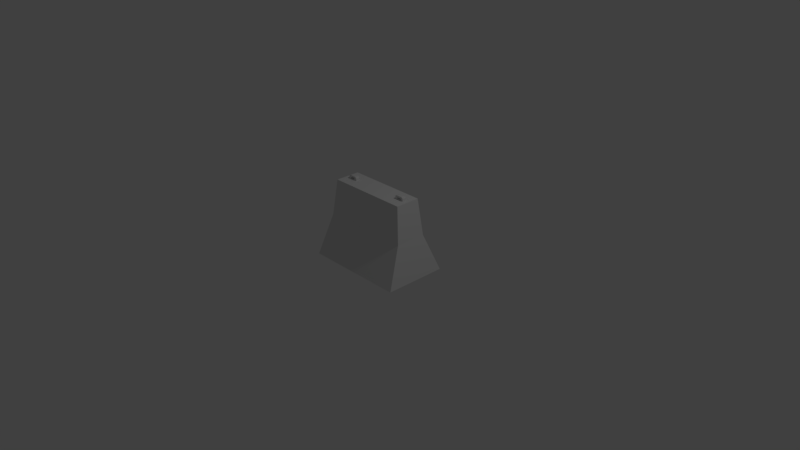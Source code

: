 # Source: road_block.blend  (saved by Blender 2.79.0; exported with 4.5.12 LTS)
import bpy
from mathutils import Matrix  # noqa: F401  (used for matrix-valued properties, if any)

bpy.ops.wm.read_factory_settings(use_empty=True)
scene = bpy.context.scene
scene.name = 'Scene'

# ---- collections
col_collection_1 = bpy.data.collections.new('Collection 1'); scene.collection.children.link(col_collection_1)

# ---- materials (node trees are filled in below, after node groups)
mat_material = bpy.data.materials.new('Material')
mat_material.alpha_threshold = 0.0
mat_material.use_transparent_shadow = False
mat_material.roughness = 0.5
mat_material.line_color = (0.0, 0.0, 0.0, 1.0)

# ---- material node trees

# ---- world
world_world = bpy.data.worlds.new('World'); scene.world = world_world
world_world.color = (0.05088, 0.05088, 0.05088)
world_world.use_sun_shadow = False
world_world.sun_shadow_jitter_overblur = 0.0
world_world.cycles.sampling_method = 'MANUAL'

# ---- cameras
cam_camera = bpy.data.cameras.new('Camera')
cam_camera.clip_end = 100.0
cam_camera.lens = 35.0
cam_camera.sensor_width = 32.0
cam_camera.sensor_height = 18.0
cam_camera.ortho_scale = 7.314
cam_camera.dof.focus_distance = 0.0
cam_camera.dof.aperture_fstop = 128.0

# ---- lights
light_lamp = bpy.data.lights.new('Lamp', 'POINT')
light_lamp.transmission_factor = 0.0
light_lamp.cutoff_distance = 30.0
light_lamp.energy = 100.0
light_lamp.shadow_buffer_clip_start = 1.001
light_lamp.shadow_soft_size = 0.1
light_lamp.shadow_maximum_resolution = 0.006
light_lamp.use_absolute_resolution = True

# ---- meshes
me_cube = bpy.data.meshes.new('Cube')
me_cube.from_pydata([(0.9604, 0.3134, 0.04985), (0.9604, -0.5166, 0.04985), (-0.3774, -0.5166, 0.04985), (-0.3774, 0.3134, 0.04985), (0.8851, 0.08809, 0.571), (0.8851, -0.3221, 0.571), (-0.3021, -0.3221, 0.571), (-0.3021, 0.08809, 0.571), (0.8304, 0.04629, 1.045), (0.8304, -0.2803, 1.045), (-0.2473, 0.04629, 1.045), (-0.2473, -0.2803, 1.045), (0.8885, 0.3134, 0.04985), (0.8885, -0.5166, 0.04985), (0.8213, 0.08809, 0.571), (0.8213, -0.3221, 0.571), (0.7724, 0.04629, 1.045), (0.7724, -0.2803, 1.045), (0.7488, 0.3134, 0.04985), (0.7488, -0.5166, 0.04985), (0.6912, 0.08809, 0.571), (0.6912, -0.3221, 0.571), (0.6494, 0.04629, 1.045), (0.6494, -0.2803, 1.045), (0.9604, -0.1687, 0.04985), (-0.3774, -0.1687, 0.04985), (0.8851, -0.1501, 0.571), (-0.3021, -0.1501, 0.571), (0.8304, -0.1434, 1.045), (-0.2473, -0.1434, 1.045), (0.7724, -0.1434, 1.045), (0.8885, -0.1687, 0.04985), (0.6494, -0.1434, 1.045), (0.7488, -0.1687, 0.04985), (-0.3774, -0.03541, 0.04985), (-0.3021, -0.08428, 0.571), (-0.2473, -0.09095, 1.045), (0.8885, -0.03541, 0.04985), (0.7488, -0.03541, 0.04985), (0.9604, -0.03541, 0.04985), (0.8851, -0.08428, 0.571), (0.8304, -0.09095, 1.045), (0.7724, -0.09095, 1.045), (0.6494, -0.09095, 1.045), (0.8587, 0.3134, 0.04985), (0.8587, -0.5166, 0.04985), (0.7936, 0.08809, 0.571), (0.7936, -0.3221, 0.571), (0.7462, 0.04629, 1.045), (0.7462, -0.2803, 1.045), (0.8587, -0.1687, 0.04985), (0.7462, -0.1434, 1.045), (0.7462, -0.09095, 1.045), (0.8587, -0.03541, 0.04985), (0.7842, 0.3134, 0.04985), (0.7842, -0.5166, 0.04985), (0.7242, 0.08809, 0.571), (0.7242, -0.3221, 0.571), (0.6806, 0.04629, 1.045), (0.6806, -0.2803, 1.045), (0.7842, -0.1687, 0.04985), (0.7842, -0.03541, 0.04985), (0.6806, -0.1434, 1.045), (0.6806, -0.09095, 1.045), (-0.292, 0.3134, 0.04985), (-0.292, -0.5166, 0.04985), (-0.2267, 0.08809, 0.571), (-0.2267, -0.3221, 0.571), (-0.1793, 0.04629, 1.045), (-0.1793, -0.2803, 1.045), (-0.1793, -0.1434, 1.045), (-0.292, -0.1687, 0.04985), (-0.292, -0.03541, 0.04985), (-0.1793, -0.09095, 1.045), (-0.1487, -0.1434, 1.045), (-0.1487, -0.09095, 1.045), (-0.2536, 0.3134, 0.04985), (-0.2536, -0.5166, 0.04985), (-0.1929, 0.08809, 0.571), (-0.1929, -0.3221, 0.571), (-0.1487, 0.04629, 1.045), (-0.1487, -0.2803, 1.045), (-0.2536, -0.1687, 0.04985), (-0.2536, -0.03541, 0.04985), (-0.0857, -0.1434, 1.045), (-0.0857, -0.09095, 1.045), (-0.1744, 0.3134, 0.04985), (-0.1744, -0.5166, 0.04985), (-0.123, 0.08809, 0.571), (-0.123, -0.3221, 0.571), (-0.0857, 0.04629, 1.045), (-0.0857, -0.2803, 1.045), (-0.1744, -0.1687, 0.04985), (-0.1744, -0.03541, 0.04985), (-0.05197, -0.1434, 1.045), (-0.05197, -0.09095, 1.045), (-0.132, 0.3134, 0.04985), (-0.132, -0.5166, 0.04985), (-0.08567, 0.08809, 0.571), (-0.08567, -0.3221, 0.571), (-0.05197, 0.04629, 1.045), (-0.05197, -0.2803, 1.045), (-0.132, -0.1687, 0.04985), (-0.132, -0.03541, 0.04985), (0.2987, -0.1434, 1.045), (0.2987, -0.09095, 1.045), (0.3084, 0.3134, 0.04985), (0.3084, -0.5166, 0.04985), (0.3028, 0.08809, 0.571), (0.3028, -0.3221, 0.571), (0.2987, 0.04629, 1.045), (0.2987, -0.2803, 1.045), (0.3084, -0.1687, 0.04985), (0.3084, -0.03541, 0.04985), (0.7724, -0.09095, 1.075), (0.7724, -0.1434, 1.075), (0.7462, -0.1434, 1.075), (0.7462, -0.09095, 1.075), (0.6494, -0.09095, 1.075), (0.6494, -0.1434, 1.075), (0.6806, -0.1434, 1.075), (0.6806, -0.09095, 1.075), (0.6543, -0.09095, 1.087), (0.6543, -0.1434, 1.087), (0.6806, -0.1434, 1.095), (0.6806, -0.09095, 1.095), (0.7636, -0.09095, 1.09), (0.7636, -0.1434, 1.09), (0.7462, -0.1434, 1.095), (0.7462, -0.09095, 1.095), (-0.0857, -0.09095, 1.075), (-0.0857, -0.1434, 1.075), (-0.05197, -0.1434, 1.075), (-0.05197, -0.09095, 1.075), (-0.1793, -0.09095, 1.075), (-0.1793, -0.1434, 1.075), (-0.1487, -0.1434, 1.075), (-0.1487, -0.09095, 1.075), (-0.0857, -0.09095, 1.095), (-0.0857, -0.1434, 1.095), (-0.06741, -0.1434, 1.091), (-0.06741, -0.09095, 1.091), (-0.1705, -0.09095, 1.089), (-0.1705, -0.1434, 1.089), (-0.1487, -0.1434, 1.095), (-0.1487, -0.09095, 1.095)], [], [(71, 65, 2, 25), (15, 5, 9, 17), (24, 26, 5, 1), (65, 67, 6, 2), (34, 35, 7, 3), (66, 64, 3, 7), (70, 29, 11, 69), (40, 4, 8, 41), (27, 6, 11, 29), (66, 7, 10, 68), (4, 14, 16, 8), (28, 30, 17, 9), (4, 0, 12, 14), (1, 5, 15, 13), (47, 15, 17, 49), (24, 1, 13, 31), (109, 21, 23, 111), (56, 20, 22, 58), (62, 32, 23, 59), (56, 54, 18, 20), (55, 57, 21, 19), (60, 55, 19, 33), (61, 60, 33, 38), (32, 62, 120, 119), (39, 24, 31, 37), (41, 42, 30, 28), (35, 27, 29, 36), (5, 26, 28, 9), (73, 36, 29, 70), (2, 6, 27, 25), (39, 40, 26, 24), (72, 71, 25, 34), (64, 72, 34, 3), (0, 4, 40, 39), (68, 10, 36, 73), (7, 35, 36, 10), (8, 16, 42, 41), (0, 39, 37, 12), (58, 22, 43, 63), (54, 61, 38, 18), (26, 40, 41, 28), (25, 27, 35, 34), (12, 37, 53, 44), (16, 48, 52, 42), (30, 42, 114, 115), (37, 31, 50, 53), (31, 13, 45, 50), (13, 15, 47, 45), (14, 12, 44, 46), (30, 51, 49, 17), (14, 46, 48, 16), (57, 47, 49, 59), (21, 57, 59, 23), (44, 53, 61, 54), (48, 58, 63, 52), (52, 63, 62, 51), (53, 50, 60, 61), (50, 45, 55, 60), (45, 47, 57, 55), (46, 44, 54, 56), (51, 62, 59, 49), (46, 56, 58, 48), (80, 68, 73, 75), (76, 83, 72, 64), (83, 82, 71, 72), (73, 70, 135, 134), (6, 67, 69, 11), (78, 66, 68, 80), (74, 70, 69, 81), (78, 76, 64, 66), (77, 79, 67, 65), (82, 77, 65, 71), (92, 87, 77, 82), (87, 89, 79, 77), (88, 86, 76, 78), (84, 74, 81, 91), (88, 78, 80, 90), (85, 75, 74, 84), (93, 92, 82, 83), (86, 93, 83, 76), (90, 80, 75, 85), (67, 79, 81, 69), (100, 90, 85, 95), (96, 103, 93, 86), (103, 102, 92, 93), (95, 85, 130, 133), (98, 88, 90, 100), (94, 84, 91, 101), (98, 96, 86, 88), (97, 99, 89, 87), (102, 97, 87, 92), (79, 89, 91, 81), (112, 107, 97, 102), (107, 109, 99, 97), (108, 106, 96, 98), (104, 94, 101, 111), (108, 98, 100, 110), (105, 95, 94, 104), (113, 112, 102, 103), (106, 113, 103, 96), (110, 100, 95, 105), (89, 99, 101, 91), (22, 110, 105, 43), (18, 38, 113, 106), (38, 33, 112, 113), (43, 105, 104, 32), (20, 108, 110, 22), (32, 104, 111, 23), (20, 18, 106, 108), (19, 21, 109, 107), (33, 19, 107, 112), (99, 109, 111, 101), (129, 125, 124, 128), (51, 30, 115, 116), (42, 52, 117, 114), (52, 51, 116, 117), (121, 118, 122, 125), (62, 63, 121, 120), (63, 43, 118, 121), (43, 32, 119, 118), (125, 122, 123, 124), (118, 119, 123, 122), (117, 121, 125, 129), (119, 120, 124, 123), (126, 129, 128, 127), (116, 115, 127, 128), (114, 117, 129, 126), (115, 114, 126, 127), (128, 124, 120, 116), (116, 120, 121, 117), (138, 145, 144, 139), (85, 84, 131, 130), (94, 95, 133, 132), (84, 94, 132, 131), (133, 130, 138, 141), (74, 75, 137, 136), (70, 74, 136, 135), (75, 73, 134, 137), (141, 138, 139, 140), (145, 142, 143, 144), (130, 137, 145, 138), (135, 136, 144, 143), (132, 133, 141, 140), (131, 132, 140, 139), (137, 134, 142, 145), (134, 135, 143, 142), (139, 144, 136, 131), (131, 136, 137, 130)])
_uv = me_cube.uv_layers.new(name='UVMap')
_uv.uv.foreach_set('vector', [0.197, 0.5618, 0.197, 0.6737, 0.1695, 0.6737, 0.1695, 0.5618, 0.07985, 0.1504, 0.05975, 0.1463, 0.1077, 0.000145, 0.1259, 0.003884, 0.5997, 0.5618, 0.7691, 0.5559, 0.7691, 0.6112, 0.5997, 0.6737, 0.3945, 0.3974, 0.4098, 0.218, 0.4336, 0.2229, 0.4214, 0.4029, 0.1695, 0.519, 0.0001454, 0.5347, 0.0001457, 0.4793, 0.1695, 0.4068, 0.5891, 0.218, 0.6052, 0.401, 0.5783, 0.4065, 0.5654, 0.2229, 0.3906, 0.7367, 0.3906, 0.7591, 0.3455, 0.7591, 0.3455, 0.7367, 0.7691, 0.5347, 0.7691, 0.4793, 0.9224, 0.4927, 0.9224, 0.5368, 0.4888, 0.2229, 0.4336, 0.2229, 0.447, 0.06967, 0.491, 0.06967, 0.5891, 0.218, 0.5654, 0.2229, 0.552, 0.06967, 0.5734, 0.06528, 0.9392, 0.1463, 0.9191, 0.1504, 0.873, 0.003884, 0.8913, 0.0001449, 0.9224, 0.5537, 0.941, 0.5537, 0.941, 0.5977, 0.9224, 0.5977, 0.9392, 0.1463, 0.9995, 0.3202, 0.9769, 0.3248, 0.9191, 0.1504, 0.0001449, 0.3166, 0.05975, 0.1463, 0.07985, 0.1504, 0.0228, 0.3212, 0.08858, 0.1522, 0.07985, 0.1504, 0.1259, 0.003884, 0.1342, 0.005576, 0.5997, 0.5618, 0.5997, 0.6737, 0.5766, 0.6737, 0.5766, 0.5618, 0.2431, 0.1839, 0.1208, 0.1588, 0.1646, 0.01182, 0.2751, 0.03444, 0.8885, 0.1567, 0.8782, 0.1588, 0.8343, 0.01182, 0.8441, 0.00981, 0.3027, 0.7336, 0.2959, 0.7295, 0.3005, 0.6861, 0.311, 0.6921, 0.8885, 0.1567, 0.944, 0.3316, 0.9329, 0.3339, 0.8782, 0.1588, 0.05565, 0.328, 0.1104, 0.1567, 0.1208, 0.1588, 0.06679, 0.3302, 0.543, 0.5618, 0.543, 0.6737, 0.5317, 0.6737, 0.5317, 0.5618, 0.543, 0.519, 0.543, 0.5618, 0.5317, 0.5618, 0.5317, 0.519, 0.2959, 0.7295, 0.3027, 0.7336, 0.3023, 0.7377, 0.2967, 0.7359, 0.5997, 0.519, 0.5997, 0.5618, 0.5766, 0.5618, 0.5766, 0.519, 0.9224, 0.5368, 0.941, 0.5368, 0.941, 0.5537, 0.9224, 0.5537, 0.51, 0.2229, 0.4888, 0.2229, 0.491, 0.06967, 0.5078, 0.06967, 0.7691, 0.6112, 0.7691, 0.5559, 0.9224, 0.5537, 0.9224, 0.5977, 0.4079, 0.7367, 0.4079, 0.7591, 0.3906, 0.7591, 0.3906, 0.7367, 0.1695, 0.6737, 0.0001449, 0.6112, 0.0001452, 0.5559, 0.1695, 0.5618, 0.5997, 0.519, 0.7691, 0.5347, 0.7691, 0.5559, 0.5997, 0.5618, 0.197, 0.519, 0.197, 0.5618, 0.1695, 0.5618, 0.1695, 0.519, 0.197, 0.4068, 0.197, 0.519, 0.1695, 0.519, 0.1695, 0.4068, 0.5997, 0.4068, 0.7691, 0.4793, 0.7691, 0.5347, 0.5997, 0.519, 0.4532, 0.7367, 0.4532, 0.7591, 0.4079, 0.7591, 0.4079, 0.7367, 0.5654, 0.2229, 0.51, 0.2229, 0.5078, 0.06967, 0.552, 0.06967, 0.9224, 0.4927, 0.941, 0.4927, 0.941, 0.5368, 0.9224, 0.5368, 0.5997, 0.4068, 0.5997, 0.519, 0.5766, 0.519, 0.5766, 0.4068, 0.3106, 0.7856, 0.299, 0.7888, 0.2959, 0.743, 0.302, 0.7395, 0.543, 0.4068, 0.543, 0.519, 0.5317, 0.519, 0.5317, 0.4068, 0.7691, 0.5559, 0.7691, 0.5347, 0.9224, 0.5368, 0.9224, 0.5537, 0.1695, 0.5618, 0.0001452, 0.5559, 0.0001454, 0.5347, 0.1695, 0.519, 0.5766, 0.4068, 0.5766, 0.519, 0.567, 0.519, 0.567, 0.4068, 0.3452, 0.7798, 0.3335, 0.7816, 0.3185, 0.739, 0.327, 0.7355, 0.941, 0.5537, 0.941, 0.5368, 0.9501, 0.5394, 0.9492, 0.5518, 0.5766, 0.519, 0.5766, 0.5618, 0.567, 0.5618, 0.567, 0.519, 0.5766, 0.5618, 0.5766, 0.6737, 0.567, 0.6737, 0.567, 0.5618, 0.0228, 0.3212, 0.07985, 0.1504, 0.08858, 0.1522, 0.03218, 0.3231, 0.9191, 0.1504, 0.9769, 0.3248, 0.9675, 0.3268, 0.9104, 0.1522, 0.3233, 0.7345, 0.3166, 0.733, 0.324, 0.698, 0.3307, 0.6994, 0.9191, 0.1504, 0.9104, 0.1522, 0.8648, 0.005576, 0.873, 0.003884, 0.1104, 0.1567, 0.08858, 0.1522, 0.1342, 0.005576, 0.1548, 0.00981, 0.1208, 0.1588, 0.1104, 0.1567, 0.1548, 0.00981, 0.1646, 0.01182, 0.567, 0.4068, 0.567, 0.519, 0.543, 0.519, 0.543, 0.4068, 0.3335, 0.7816, 0.3106, 0.7856, 0.302, 0.7395, 0.3185, 0.739, 0.3185, 0.739, 0.302, 0.7395, 0.3027, 0.7336, 0.3166, 0.733, 0.567, 0.519, 0.567, 0.5618, 0.543, 0.5618, 0.543, 0.519, 0.567, 0.5618, 0.567, 0.6737, 0.543, 0.6737, 0.543, 0.5618, 0.03218, 0.3231, 0.08858, 0.1522, 0.1104, 0.1567, 0.05565, 0.328, 0.9104, 0.1522, 0.9675, 0.3268, 0.944, 0.3316, 0.8885, 0.1567, 0.3166, 0.733, 0.3027, 0.7336, 0.311, 0.6921, 0.324, 0.698, 0.9104, 0.1522, 0.8885, 0.1567, 0.8441, 0.00981, 0.8648, 0.005576, 0.02285, 0.7658, 0.0149, 0.7642, 0.02237, 0.7284, 0.03032, 0.7301, 0.2093, 0.4068, 0.2093, 0.519, 0.197, 0.519, 0.197, 0.4068, 0.2093, 0.519, 0.2093, 0.5618, 0.197, 0.5618, 0.197, 0.519, 0.4079, 0.7367, 0.3906, 0.7367, 0.3935, 0.7275, 0.4058, 0.7285, 0.4336, 0.2229, 0.4098, 0.218, 0.4256, 0.06529, 0.447, 0.06967, 0.5998, 0.2158, 0.5891, 0.218, 0.5734, 0.06528, 0.583, 0.06331, 0.02831, 0.7242, 0.0182, 0.7283, 0.0001449, 0.683, 0.01349, 0.6807, 0.5998, 0.2158, 0.6173, 0.3985, 0.6052, 0.401, 0.5891, 0.218, 0.3824, 0.3949, 0.3992, 0.2158, 0.4098, 0.218, 0.3945, 0.3974, 0.2093, 0.5618, 0.2093, 0.6737, 0.197, 0.6737, 0.197, 0.5618, 0.2348, 0.5618, 0.2348, 0.6737, 0.2093, 0.6737, 0.2093, 0.5618, 0.3575, 0.3898, 0.3772, 0.2113, 0.3992, 0.2158, 0.3824, 0.3949, 0.6218, 0.2113, 0.6422, 0.3934, 0.6173, 0.3985, 0.5998, 0.2158, 0.04418, 0.7238, 0.02831, 0.7242, 0.01349, 0.6807, 0.03598, 0.6771, 0.6218, 0.2113, 0.5998, 0.2158, 0.583, 0.06331, 0.6028, 0.05925, 0.04355, 0.7295, 0.03032, 0.7301, 0.02831, 0.7242, 0.04418, 0.7238, 0.2348, 0.519, 0.2348, 0.5618, 0.2093, 0.5618, 0.2093, 0.519, 0.2348, 0.4068, 0.2348, 0.519, 0.2093, 0.519, 0.2093, 0.4068, 0.0355, 0.7715, 0.02285, 0.7658, 0.03032, 0.7301, 0.04355, 0.7295, 0.4098, 0.218, 0.3992, 0.2158, 0.416, 0.06331, 0.4256, 0.06529, 0.04669, 0.7775, 0.0355, 0.7715, 0.04355, 0.7295, 0.05108, 0.7339, 0.2484, 0.4068, 0.2484, 0.519, 0.2348, 0.519, 0.2348, 0.4068, 0.2484, 0.519, 0.2484, 0.5618, 0.2348, 0.5618, 0.2348, 0.519, 0.05108, 0.7339, 0.04355, 0.7295, 0.04414, 0.7255, 0.05032, 0.7275, 0.6335, 0.2089, 0.6218, 0.2113, 0.6028, 0.05925, 0.6135, 0.05707, 0.05105, 0.7199, 0.04418, 0.7238, 0.03598, 0.6771, 0.04822, 0.674, 0.6335, 0.2089, 0.6555, 0.3907, 0.6422, 0.3934, 0.6218, 0.2113, 0.3441, 0.3871, 0.3654, 0.2089, 0.3772, 0.2113, 0.3575, 0.3898, 0.2484, 0.5618, 0.2484, 0.6737, 0.2348, 0.6737, 0.2348, 0.5618, 0.3992, 0.2158, 0.3772, 0.2113, 0.3961, 0.05925, 0.416, 0.06331, 0.39, 0.5618, 0.39, 0.6737, 0.2484, 0.6737, 0.2484, 0.5618, 0.2055, 0.3587, 0.2431, 0.1839, 0.3654, 0.2089, 0.3441, 0.3871, 0.7558, 0.1839, 0.7942, 0.3623, 0.6555, 0.3907, 0.6335, 0.2089, 0.1741, 0.7223, 0.05105, 0.7199, 0.04822, 0.674, 0.1762, 0.674, 0.7558, 0.1839, 0.6335, 0.2089, 0.6135, 0.05707, 0.7239, 0.03444, 0.1733, 0.7407, 0.05108, 0.7339, 0.05105, 0.7199, 0.1741, 0.7223, 0.39, 0.519, 0.39, 0.5618, 0.2484, 0.5618, 0.2484, 0.519, 0.39, 0.4068, 0.39, 0.519, 0.2484, 0.519, 0.2484, 0.4068, 0.1713, 0.7892, 0.04669, 0.7775, 0.05108, 0.7339, 0.1733, 0.7407, 0.3772, 0.2113, 0.3654, 0.2089, 0.3855, 0.05707, 0.3961, 0.05925, 0.299, 0.7888, 0.1713, 0.7892, 0.1733, 0.7407, 0.2959, 0.743, 0.5317, 0.4068, 0.5317, 0.519, 0.39, 0.519, 0.39, 0.4068, 0.5317, 0.519, 0.5317, 0.5618, 0.39, 0.5618, 0.39, 0.519, 0.2959, 0.743, 0.1733, 0.7407, 0.1741, 0.7223, 0.2959, 0.7295, 0.8782, 0.1588, 0.7558, 0.1839, 0.7239, 0.03444, 0.8343, 0.01182, 0.2959, 0.7295, 0.1741, 0.7223, 0.1762, 0.674, 0.3005, 0.6861, 0.8782, 0.1588, 0.9329, 0.3339, 0.7942, 0.3623, 0.7558, 0.1839, 0.06679, 0.3302, 0.1208, 0.1588, 0.2431, 0.1839, 0.2055, 0.3587, 0.5317, 0.5618, 0.5317, 0.6737, 0.39, 0.6737, 0.39, 0.5618, 0.3654, 0.2089, 0.2431, 0.1839, 0.2751, 0.03444, 0.3855, 0.05707, 0.9602, 0.5388, 0.9793, 0.5418, 0.977, 0.557, 0.9579, 0.5541, 0.9436, 0.5615, 0.941, 0.5537, 0.9492, 0.5518, 0.9526, 0.5585, 0.941, 0.5368, 0.9449, 0.5275, 0.9552, 0.5327, 0.9501, 0.5394, 0.3185, 0.739, 0.3166, 0.733, 0.314, 0.7371, 0.3136, 0.7343, 0.3026, 0.7347, 0.2958, 0.7367, 0.2971, 0.7336, 0.3024, 0.7314, 0.3027, 0.7336, 0.302, 0.7395, 0.3026, 0.7347, 0.3023, 0.7377, 0.302, 0.7395, 0.2959, 0.743, 0.2958, 0.7367, 0.3026, 0.7347, 0.9999, 0.5449, 0.9975, 0.5602, 0.9888, 0.5588, 0.9911, 0.5436, 0.9793, 0.5418, 0.9873, 0.543, 0.9849, 0.5582, 0.977, 0.557, 0.9911, 0.5436, 0.9888, 0.5588, 0.9849, 0.5582, 0.9873, 0.543, 0.3136, 0.7343, 0.3026, 0.7347, 0.3024, 0.7314, 0.313, 0.7314, 0.2967, 0.7359, 0.3023, 0.7377, 0.302, 0.7406, 0.2977, 0.7386, 0.9547, 0.5401, 0.9602, 0.5388, 0.9579, 0.5541, 0.9535, 0.5518, 0.9526, 0.5585, 0.9492, 0.5518, 0.9535, 0.5518, 0.9579, 0.5541, 0.9501, 0.5394, 0.9552, 0.5327, 0.9602, 0.5388, 0.9547, 0.5401, 0.9492, 0.5518, 0.9501, 0.5394, 0.9547, 0.5401, 0.9535, 0.5518, 0.314, 0.7407, 0.302, 0.7406, 0.3023, 0.7377, 0.314, 0.7371, 0.314, 0.7371, 0.3023, 0.7377, 0.3026, 0.7347, 0.3136, 0.7343, 0.4121, 0.699, 0.4089, 0.7187, 0.3925, 0.716, 0.3957, 0.6962, 0.04355, 0.7295, 0.04418, 0.7238, 0.04385, 0.7285, 0.04414, 0.7255, 0.3994, 0.674, 0.4158, 0.6767, 0.4143, 0.6861, 0.3978, 0.6834, 0.04418, 0.7238, 0.05105, 0.7199, 0.05127, 0.7261, 0.04385, 0.7285, 0.05032, 0.7275, 0.04414, 0.7255, 0.0444, 0.7226, 0.04789, 0.7239, 0.02831, 0.7242, 0.03032, 0.7301, 0.03291, 0.7261, 0.03325, 0.7289, 0.3906, 0.7367, 0.3798, 0.7314, 0.3858, 0.7211, 0.3935, 0.7275, 0.417, 0.7331, 0.4079, 0.7367, 0.4058, 0.7285, 0.4135, 0.7242, 0.4131, 0.6931, 0.4121, 0.699, 0.3957, 0.6962, 0.3967, 0.6904, 0.4089, 0.7187, 0.4059, 0.7243, 0.3941, 0.7231, 0.3925, 0.716, 0.04414, 0.7255, 0.03291, 0.7261, 0.03294, 0.7225, 0.0444, 0.7226, 0.3935, 0.7275, 0.3858, 0.7211, 0.3925, 0.716, 0.3941, 0.7231, 0.3978, 0.6834, 0.4143, 0.6861, 0.4131, 0.6931, 0.3967, 0.6904, 0.04385, 0.7285, 0.05127, 0.7261, 0.04825, 0.7304, 0.04408, 0.7319, 0.4135, 0.7242, 0.4058, 0.7285, 0.4059, 0.7243, 0.4089, 0.7187, 0.4058, 0.7285, 0.3935, 0.7275, 0.3941, 0.7231, 0.4059, 0.7243, 0.04408, 0.7319, 0.03386, 0.7318, 0.03325, 0.7289, 0.04385, 0.7285, 0.04385, 0.7285, 0.03325, 0.7289, 0.03291, 0.7261, 0.04414, 0.7255])
me_cube.materials.append(mat_material)
me_cube.use_remesh_preserve_volume = False
me_cube.use_remesh_preserve_attributes = False
me_cube.use_mirror_vertex_groups = False
me_cube.update()

# ---- objects
ob_cube = bpy.data.objects.new('Cube', me_cube)
ob_lamp = bpy.data.objects.new('Lamp', light_lamp)
ob_camera = bpy.data.objects.new('Camera', cam_camera)

# ---- transforms, parenting, visibility, modifiers, constraints
ob_cube.location = (0.0, 0.0, 0.0)
ob_cube.lock_rotations_4d = False
ob_cube.empty_display_type = 'ARROWS'
ob_cube.lineart.crease_threshold = 0.0
ob_lamp.location = (4.076, 1.005, 5.904)
ob_lamp.rotation_euler = (0.6503, 0.05522, 1.866)
ob_lamp.lock_rotations_4d = False
ob_lamp.empty_display_type = 'ARROWS'
ob_lamp.color = (0.0, 0.0, 0.0, 0.0)
ob_lamp.lineart.crease_threshold = 0.0
ob_camera.location = (7.481, -6.508, 5.344)
ob_camera.rotation_euler = (1.109, 0.0, 0.8149)
ob_camera.lock_rotations_4d = False
ob_camera.empty_display_type = 'ARROWS'
ob_camera.color = (0.0, 0.0, 0.0, 0.0)
ob_camera.display_type = 'WIRE'
ob_camera.lineart.crease_threshold = 0.0

# ---- collection membership
col_collection_1.objects.link(ob_cube)
col_collection_1.objects.link(ob_lamp)
col_collection_1.objects.link(ob_camera)

# ---- scene / render settings (as saved in the file)
scene.camera = ob_camera
scene.frame_start = 1; scene.frame_end = 250; scene.frame_set(1)
scene.render.engine = 'BLENDER_EEVEE_NEXT'
scene.render.resolution_percentage = 50
scene.render.dither_intensity = 0.0
scene.cycles.use_denoising = False
scene.cycles.samples = 128
scene.cycles.sampling_pattern = 'TABULATED_SOBOL'
scene.cycles.light_sampling_threshold = 0.0
scene.cycles.use_adaptive_sampling = False
scene.cycles.use_light_tree = False
scene.cycles.blur_glossy = 0.0
scene.cycles.sample_clamp_indirect = 0.0
scene.view_settings.view_transform = 'Standard'
bpy.context.view_layer.update()
